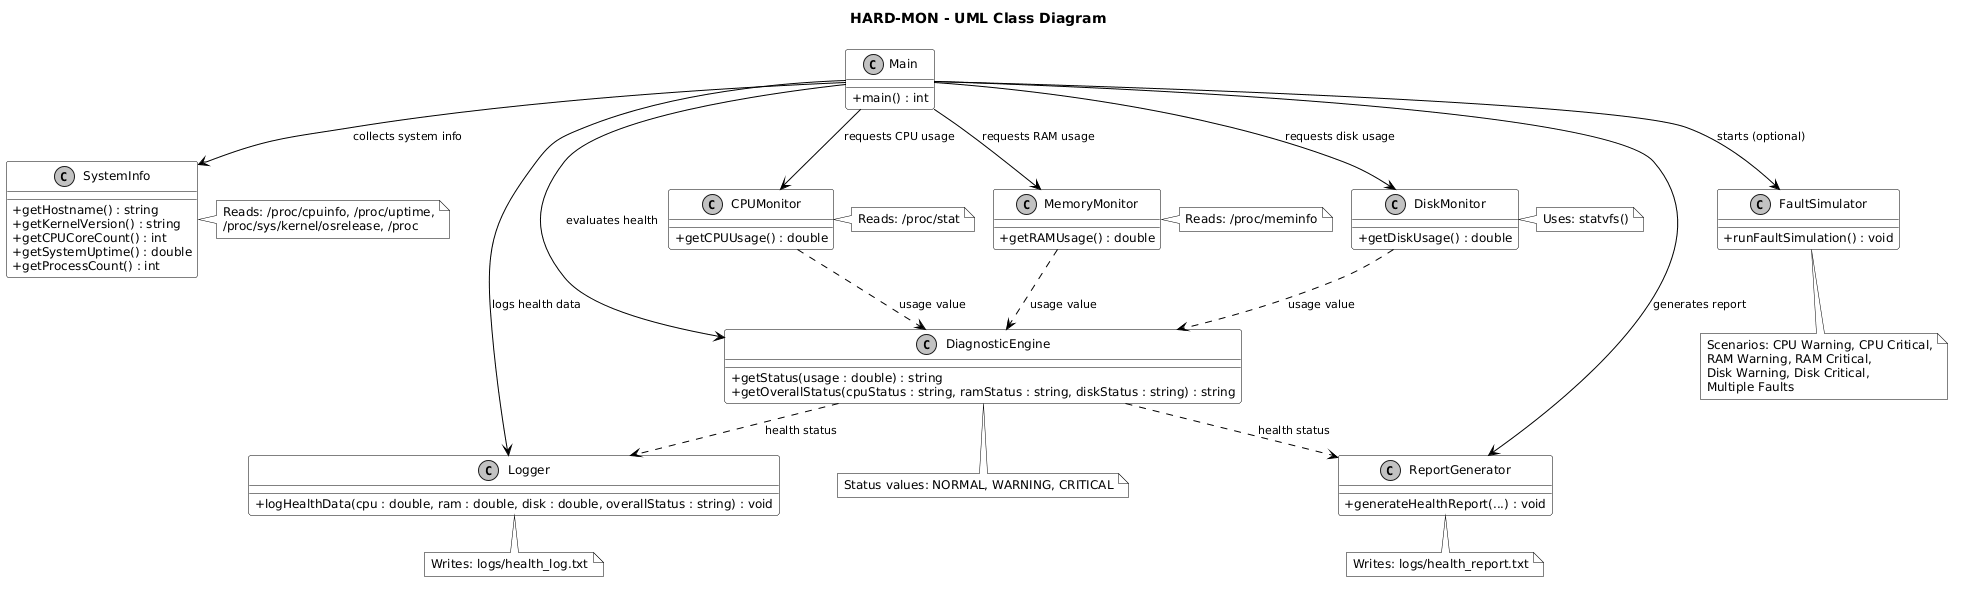

The diagram above was rendered by PlantUML. Its source (embedded in the PNG):
@startuml HARD-MON_Class_Diagram
!pragma layout smetana
title HARD-MON - UML Class Diagram

skinparam backgroundColor white
skinparam shadowing false
skinparam monochrome true
skinparam classAttributeIconSize 0
skinparam defaultFontName Arial
skinparam defaultFontSize 12
skinparam ArrowFontSize 11
skinparam class {
  BackgroundColor white
  BorderColor black
  ArrowColor black
}
skinparam note {
  BackgroundColor white
  BorderColor black
}
skinparam nodesep 60
skinparam ranksep 80

class Main {
  + main() : int
}

class SystemInfo {
  + getHostname() : string
  + getKernelVersion() : string
  + getCPUCoreCount() : int
  + getSystemUptime() : double
  + getProcessCount() : int
}

class CPUMonitor {
  + getCPUUsage() : double
}

class MemoryMonitor {
  + getRAMUsage() : double
}

class DiskMonitor {
  + getDiskUsage() : double
}

class DiagnosticEngine {
  + getStatus(usage : double) : string
  + getOverallStatus(cpuStatus : string, ramStatus : string, diskStatus : string) : string
}

class FaultSimulator {
  + runFaultSimulation() : void
}

class Logger {
  + logHealthData(cpu : double, ram : double, disk : double, overallStatus : string) : void
}

class ReportGenerator {
  + generateHealthReport(...) : void
}

note right of SystemInfo
  Reads: /proc/cpuinfo, /proc/uptime,
  /proc/sys/kernel/osrelease, /proc
end note

note right of CPUMonitor
  Reads: /proc/stat
end note

note right of MemoryMonitor
  Reads: /proc/meminfo
end note

note right of DiskMonitor
  Uses: statvfs()
end note

note bottom of DiagnosticEngine
  Status values: NORMAL, WARNING, CRITICAL
end note

note bottom of FaultSimulator
  Scenarios: CPU Warning, CPU Critical,
  RAM Warning, RAM Critical,
  Disk Warning, Disk Critical,
  Multiple Faults
end note

note bottom of Logger
  Writes: logs/health_log.txt
end note

note bottom of ReportGenerator
  Writes: logs/health_report.txt
end note

' Main controls every module
Main --> SystemInfo : collects system info
Main --> CPUMonitor : requests CPU usage
Main --> MemoryMonitor : requests RAM usage
Main --> DiskMonitor : requests disk usage
Main --> DiagnosticEngine : evaluates health
Main --> Logger : logs health data
Main --> ReportGenerator : generates report
Main --> FaultSimulator : starts (optional)

' Data flow into DiagnosticEngine
CPUMonitor ..> DiagnosticEngine : usage value
MemoryMonitor ..> DiagnosticEngine : usage value
DiskMonitor ..> DiagnosticEngine : usage value

' Data flow out of DiagnosticEngine
DiagnosticEngine ..> Logger : health status
DiagnosticEngine ..> ReportGenerator : health status

@enduml